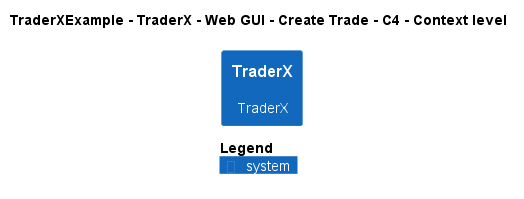

The diagram above was rendered by PlantUML. Its source (embedded in the PNG):
@startuml
!pragma layout smetana
!include ..\..\..\..\..\..\..\.c4s\C4_Context.puml

AddElementTag("c4interflow:lifecycle:new", $bgColor=green, $fontColor=#ffffff, $borderColor=green, $shadowing="False")
AddElementTag("c4interflow:lifecycle:changed", $bgColor=orange, $fontColor=#ffffff, $borderColor=orange, $shadowing="False")
AddElementTag("c4interflow:lifecycle:removed", $bgColor=red, $fontColor=#ffffff, $borderColor=red, $shadowing="False")

AddRelTag("c4interflow:lifecycle:new", $textColor=green, $lineColor=green)
AddRelTag("c4interflow:lifecycle:changed", $textColor=orange, $lineColor=orange)
AddRelTag("c4interflow:lifecycle:removed", $textColor=red, $lineColor=red)

SHOW_PERSON_PORTRAIT()
LAYOUT_TOP_DOWN()

skinparam linetype polyline

title TraderXExample - TraderX - Web GUI - Create Trade - C4 - Context level

System(TraderXExample.SoftwareSystems.TraderX, "TraderX", "TraderX")



SHOW_LEGEND()
@enduml